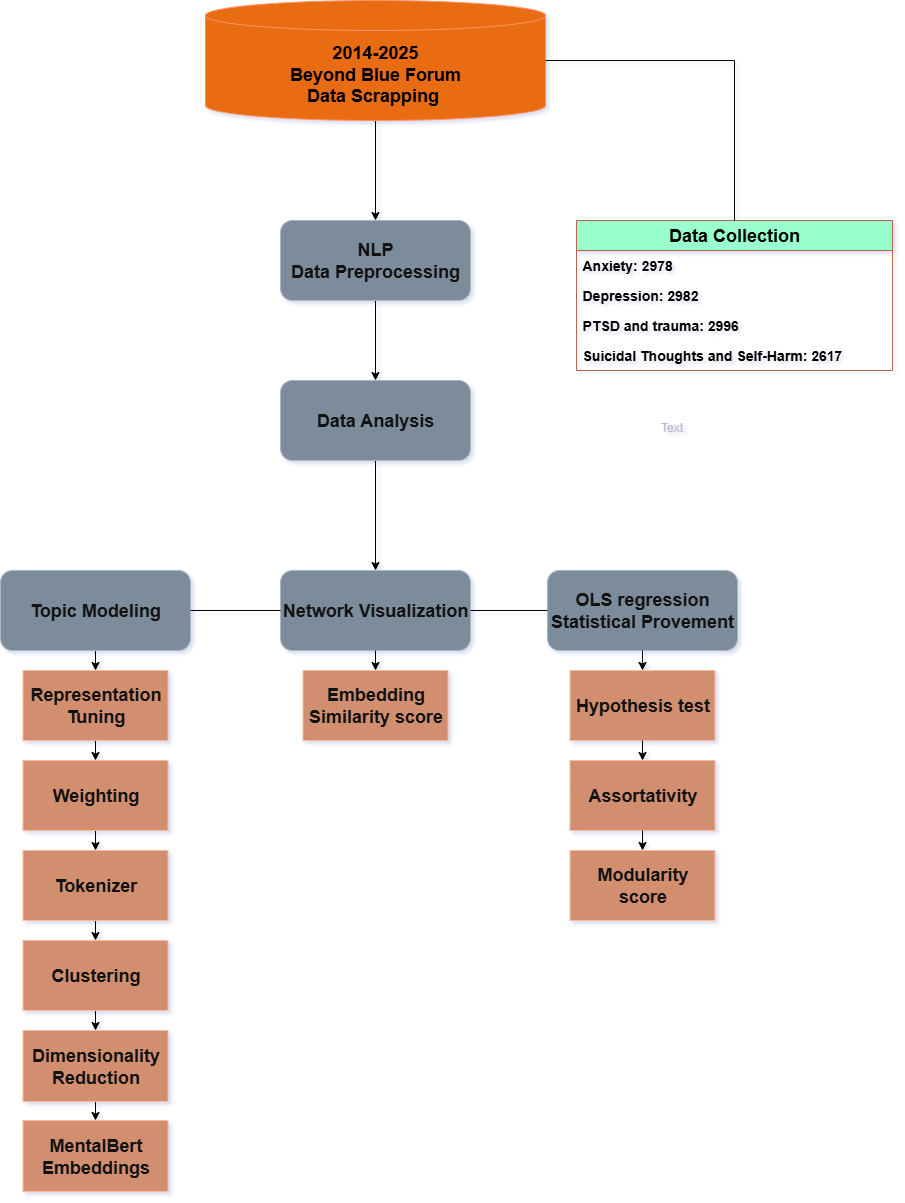

The diagram above was exported from draw.io. Its source (the exported page's mxGraphModel, read from the mxfile embedded in the PNG):
<mxGraphModel dx="2593" dy="1353" grid="0" gridSize="10" guides="1" tooltips="1" connect="1" arrows="1" fold="1" page="1" pageScale="1" pageWidth="827" pageHeight="1169" background="light-dark(#FFFFFF,#FFFFFF)" math="0" shadow="1">
  <root>
    <mxCell id="0" />
    <mxCell id="1" parent="0" />
    <mxCell id="LpX3FGePF67GAeOUI3Us-13" value="" style="edgeStyle=orthogonalEdgeStyle;rounded=0;orthogonalLoop=1;jettySize=auto;html=1;strokeColor=light-dark(#000000,#000000);" parent="1" source="iuZL-tFA74sUk1OsT1QP-1" target="iuZL-tFA74sUk1OsT1QP-2" edge="1">
      <mxGeometry relative="1" as="geometry" />
    </mxCell>
    <mxCell id="iuZL-tFA74sUk1OsT1QP-1" value="&lt;div&gt;&lt;font style=&quot;font-size: 18px; color: light-dark(rgb(0, 0, 0), rgb(0, 0, 0));&quot;&gt;&lt;b&gt;2014-2025&lt;/b&gt;&lt;/font&gt;&lt;/div&gt;&lt;div&gt;&lt;font style=&quot;font-size: 18px; color: light-dark(rgb(0, 0, 0), rgb(0, 0, 0));&quot;&gt;&lt;b&gt;Beyond Blue Forum&lt;/b&gt;&lt;/font&gt;&lt;/div&gt;&lt;font style=&quot;font-size: 18px; color: light-dark(rgb(0, 0, 0), rgb(0, 0, 0));&quot;&gt;&lt;b&gt;Data Scrapping&amp;nbsp;&lt;/b&gt;&lt;/font&gt;" style="shape=cylinder3;whiteSpace=wrap;html=1;boundedLbl=1;backgroundOutline=1;size=15;fillColor=#fa6800;fontColor=#000000;strokeColor=#C73500;" parent="1" vertex="1">
      <mxGeometry x="675" y="80" width="340" height="120" as="geometry" />
    </mxCell>
    <mxCell id="LpX3FGePF67GAeOUI3Us-14" style="edgeStyle=orthogonalEdgeStyle;rounded=0;orthogonalLoop=1;jettySize=auto;html=1;exitX=0.5;exitY=1;exitDx=0;exitDy=0;entryX=0.5;entryY=0;entryDx=0;entryDy=0;strokeColor=light-dark(#000000,#000000);" parent="1" source="iuZL-tFA74sUk1OsT1QP-2" target="iuZL-tFA74sUk1OsT1QP-3" edge="1">
      <mxGeometry relative="1" as="geometry" />
    </mxCell>
    <mxCell id="iuZL-tFA74sUk1OsT1QP-2" value="&lt;font style=&quot;font-size: 18px;&quot;&gt;&lt;b&gt;NLP&lt;/b&gt;&lt;/font&gt;&lt;div&gt;&lt;font style=&quot;font-size: 18px;&quot;&gt;&lt;b&gt;Data Preprocessing&lt;/b&gt;&lt;/font&gt;&lt;/div&gt;" style="rounded=1;whiteSpace=wrap;html=1;fillColor=#647687;fontColor=#ffffff;strokeColor=#314354;" parent="1" vertex="1">
      <mxGeometry x="750" y="300" width="190" height="80" as="geometry" />
    </mxCell>
    <mxCell id="LpX3FGePF67GAeOUI3Us-15" style="edgeStyle=orthogonalEdgeStyle;rounded=0;orthogonalLoop=1;jettySize=auto;html=1;exitX=0.5;exitY=1;exitDx=0;exitDy=0;entryX=0.5;entryY=0;entryDx=0;entryDy=0;strokeColor=light-dark(#000000,#000000);" parent="1" source="iuZL-tFA74sUk1OsT1QP-3" target="iuZL-tFA74sUk1OsT1QP-8" edge="1">
      <mxGeometry relative="1" as="geometry" />
    </mxCell>
    <mxCell id="iuZL-tFA74sUk1OsT1QP-3" value="&lt;span style=&quot;font-size: 18px;&quot;&gt;&lt;b&gt;Data Analysis&lt;/b&gt;&lt;/span&gt;" style="rounded=1;whiteSpace=wrap;html=1;fillColor=#647687;fontColor=#ffffff;strokeColor=#314354;" parent="1" vertex="1">
      <mxGeometry x="750" y="460" width="190" height="80" as="geometry" />
    </mxCell>
    <mxCell id="LpX3FGePF67GAeOUI3Us-7" style="edgeStyle=orthogonalEdgeStyle;rounded=0;orthogonalLoop=1;jettySize=auto;html=1;exitX=0.5;exitY=1;exitDx=0;exitDy=0;entryX=0.5;entryY=0;entryDx=0;entryDy=0;strokeColor=light-dark(#000000,#000000);" parent="1" source="iuZL-tFA74sUk1OsT1QP-4" target="LpX3FGePF67GAeOUI3Us-1" edge="1">
      <mxGeometry relative="1" as="geometry" />
    </mxCell>
    <mxCell id="iuZL-tFA74sUk1OsT1QP-4" value="&lt;span style=&quot;font-size: 18px;&quot;&gt;&lt;b&gt;Topic Modeling&lt;/b&gt;&lt;/span&gt;" style="rounded=1;whiteSpace=wrap;html=1;fillColor=#647687;fontColor=#ffffff;strokeColor=#314354;" parent="1" vertex="1">
      <mxGeometry x="470" y="650" width="190" height="80" as="geometry" />
    </mxCell>
    <mxCell id="iuZL-tFA74sUk1OsT1QP-8" value="&lt;div&gt;&lt;b style=&quot;font-size: 18px; background-color: transparent; color: light-dark(rgb(255, 255, 255), rgb(18, 18, 18));&quot;&gt;Network Visualization&lt;/b&gt;&lt;/div&gt;" style="rounded=1;whiteSpace=wrap;html=1;fillColor=#647687;fontColor=#ffffff;strokeColor=#314354;" parent="1" vertex="1">
      <mxGeometry x="750" y="650" width="190" height="80" as="geometry" />
    </mxCell>
    <mxCell id="Y6cbBsGR5biEdfKrUGYh-3" value="" style="edgeStyle=orthogonalEdgeStyle;rounded=0;orthogonalLoop=1;jettySize=auto;html=1;" edge="1" parent="1" source="iuZL-tFA74sUk1OsT1QP-9" target="Y6cbBsGR5biEdfKrUGYh-1">
      <mxGeometry relative="1" as="geometry" />
    </mxCell>
    <mxCell id="iuZL-tFA74sUk1OsT1QP-9" value="&lt;span style=&quot;&quot; lang=&quot;EN-US&quot;&gt;&lt;font face=&quot;Helvetica&quot; style=&quot;font-size: 18px;&quot;&gt;&lt;b style=&quot;&quot;&gt;OLS regression&lt;/b&gt;&lt;/font&gt;&lt;/span&gt;&lt;span style=&quot;font-weight: bold; font-size: 18px;&quot;&gt;&lt;br&gt;Statistical Provement&lt;/span&gt;" style="rounded=1;whiteSpace=wrap;html=1;fillColor=#647687;fontColor=#ffffff;strokeColor=#314354;" parent="1" vertex="1">
      <mxGeometry x="1017" y="650" width="190" height="80" as="geometry" />
    </mxCell>
    <mxCell id="LpX3FGePF67GAeOUI3Us-8" style="edgeStyle=orthogonalEdgeStyle;rounded=0;orthogonalLoop=1;jettySize=auto;html=1;exitX=0.5;exitY=1;exitDx=0;exitDy=0;entryX=0.5;entryY=0;entryDx=0;entryDy=0;strokeColor=light-dark(#000000,#000000);" parent="1" source="LpX3FGePF67GAeOUI3Us-1" target="LpX3FGePF67GAeOUI3Us-2" edge="1">
      <mxGeometry relative="1" as="geometry" />
    </mxCell>
    <mxCell id="LpX3FGePF67GAeOUI3Us-1" value="&lt;b&gt;&lt;font style=&quot;font-size: 18px;&quot;&gt;Representation Tuning&lt;/font&gt;&lt;/b&gt;" style="rounded=0;whiteSpace=wrap;html=1;fillColor=#a0522d;strokeColor=#6D1F00;fontColor=#ffffff;" parent="1" vertex="1">
      <mxGeometry x="492.5" y="750" width="145" height="70" as="geometry" />
    </mxCell>
    <mxCell id="LpX3FGePF67GAeOUI3Us-9" style="edgeStyle=orthogonalEdgeStyle;rounded=0;orthogonalLoop=1;jettySize=auto;html=1;exitX=0.5;exitY=1;exitDx=0;exitDy=0;entryX=0.5;entryY=0;entryDx=0;entryDy=0;strokeColor=light-dark(#000000,#000000);" parent="1" source="LpX3FGePF67GAeOUI3Us-2" target="LpX3FGePF67GAeOUI3Us-3" edge="1">
      <mxGeometry relative="1" as="geometry" />
    </mxCell>
    <mxCell id="LpX3FGePF67GAeOUI3Us-2" value="&lt;b&gt;&lt;font style=&quot;font-size: 18px;&quot;&gt;Weighting&lt;/font&gt;&lt;/b&gt;&lt;span style=&quot;color: rgba(0, 0, 0, 0); font-family: monospace; font-size: 0px; text-align: start; text-wrap-mode: nowrap;&quot;&gt;%3CmxGraphModel%3E%3Croot%3E%3CmxCell%20id%3D%220%22%2F%3E%3CmxCell%20id%3D%221%22%20parent%3D%220%22%2F%3E%3CmxCell%20id%3D%222%22%20value%3D%22%26lt%3Bb%26gt%3BRepresentation%20Tuning%26lt%3B%2Fb%26gt%3B%22%20style%3D%22rounded%3D0%3BwhiteSpace%3Dwrap%3Bhtml%3D1%3BfillColor%3D%23647687%3BstrokeColor%3D%23314354%3BfontColor%3D%23ffffff%3B%22%20vertex%3D%221%22%20parent%3D%221%22%3E%3CmxGeometry%20x%3D%22115%22%20y%3D%22880%22%20width%3D%22120%22%20height%3D%2260%22%20as%3D%22geometry%22%2F%3E%3C%2FmxCell%3E%3C%2Froot%3E%3C%2FmxGraphModel%3E&lt;/span&gt;" style="rounded=0;whiteSpace=wrap;html=1;fillColor=#a0522d;strokeColor=#6D1F00;fontColor=#ffffff;" parent="1" vertex="1">
      <mxGeometry x="492.5" y="840" width="145" height="70" as="geometry" />
    </mxCell>
    <mxCell id="LpX3FGePF67GAeOUI3Us-10" style="edgeStyle=orthogonalEdgeStyle;rounded=0;orthogonalLoop=1;jettySize=auto;html=1;exitX=0.5;exitY=1;exitDx=0;exitDy=0;entryX=0.5;entryY=0;entryDx=0;entryDy=0;strokeColor=light-dark(#000000,#000000);" parent="1" source="LpX3FGePF67GAeOUI3Us-3" target="LpX3FGePF67GAeOUI3Us-4" edge="1">
      <mxGeometry relative="1" as="geometry" />
    </mxCell>
    <mxCell id="LpX3FGePF67GAeOUI3Us-3" value="&lt;b&gt;&lt;font style=&quot;font-size: 18px;&quot;&gt;Tokenizer&lt;/font&gt;&lt;/b&gt;" style="rounded=0;whiteSpace=wrap;html=1;fillColor=#a0522d;strokeColor=#6D1F00;fontColor=#ffffff;" parent="1" vertex="1">
      <mxGeometry x="492.5" y="930" width="145" height="70" as="geometry" />
    </mxCell>
    <mxCell id="LpX3FGePF67GAeOUI3Us-11" style="edgeStyle=orthogonalEdgeStyle;rounded=0;orthogonalLoop=1;jettySize=auto;html=1;exitX=0.5;exitY=1;exitDx=0;exitDy=0;entryX=0.5;entryY=0;entryDx=0;entryDy=0;strokeColor=light-dark(#000000,#000000);" parent="1" source="LpX3FGePF67GAeOUI3Us-4" target="LpX3FGePF67GAeOUI3Us-5" edge="1">
      <mxGeometry relative="1" as="geometry" />
    </mxCell>
    <mxCell id="LpX3FGePF67GAeOUI3Us-4" value="&lt;b&gt;&lt;font style=&quot;font-size: 18px;&quot;&gt;Clustering&lt;/font&gt;&lt;/b&gt;" style="rounded=0;whiteSpace=wrap;html=1;fillColor=#a0522d;strokeColor=#6D1F00;fontColor=#ffffff;" parent="1" vertex="1">
      <mxGeometry x="492.5" y="1020" width="145" height="70" as="geometry" />
    </mxCell>
    <mxCell id="LpX3FGePF67GAeOUI3Us-12" style="edgeStyle=orthogonalEdgeStyle;rounded=0;orthogonalLoop=1;jettySize=auto;html=1;exitX=0.5;exitY=1;exitDx=0;exitDy=0;entryX=0.5;entryY=0;entryDx=0;entryDy=0;strokeColor=light-dark(#000000,#000000);" parent="1" source="LpX3FGePF67GAeOUI3Us-5" target="LpX3FGePF67GAeOUI3Us-6" edge="1">
      <mxGeometry relative="1" as="geometry" />
    </mxCell>
    <mxCell id="LpX3FGePF67GAeOUI3Us-5" value="&lt;b&gt;&lt;font style=&quot;font-size: 18px;&quot;&gt;Dimensionality&lt;/font&gt;&lt;/b&gt;&lt;div&gt;&lt;b&gt;&lt;font style=&quot;font-size: 18px;&quot;&gt;Reduction&lt;/font&gt;&lt;/b&gt;&lt;/div&gt;" style="rounded=0;whiteSpace=wrap;html=1;fillColor=#a0522d;strokeColor=#6D1F00;fontColor=#ffffff;" parent="1" vertex="1">
      <mxGeometry x="492.5" y="1110" width="145" height="71" as="geometry" />
    </mxCell>
    <mxCell id="LpX3FGePF67GAeOUI3Us-6" value="&lt;b&gt;&lt;font style=&quot;font-size: 18px;&quot;&gt;MentalBert&lt;/font&gt;&lt;/b&gt;&lt;div&gt;&lt;b&gt;&lt;font style=&quot;font-size: 18px;&quot;&gt;Embeddings&lt;/font&gt;&lt;/b&gt;&lt;/div&gt;" style="rounded=0;whiteSpace=wrap;html=1;fillColor=#a0522d;strokeColor=#6D1F00;fontColor=#ffffff;" parent="1" vertex="1">
      <mxGeometry x="492.5" y="1200" width="145" height="71" as="geometry" />
    </mxCell>
    <mxCell id="LpX3FGePF67GAeOUI3Us-16" value="" style="endArrow=none;html=1;rounded=0;entryX=0;entryY=0.5;entryDx=0;entryDy=0;exitX=1;exitY=0.5;exitDx=0;exitDy=0;strokeColor=light-dark(#000000,#000000);" parent="1" source="iuZL-tFA74sUk1OsT1QP-8" target="iuZL-tFA74sUk1OsT1QP-9" edge="1">
      <mxGeometry width="50" height="50" relative="1" as="geometry">
        <mxPoint x="1010" y="550" as="sourcePoint" />
        <mxPoint x="1060" y="500" as="targetPoint" />
      </mxGeometry>
    </mxCell>
    <mxCell id="LpX3FGePF67GAeOUI3Us-17" value="" style="endArrow=none;html=1;rounded=0;entryX=0;entryY=0.5;entryDx=0;entryDy=0;exitX=1;exitY=0.5;exitDx=0;exitDy=0;strokeColor=light-dark(#000000,#000000);" parent="1" source="iuZL-tFA74sUk1OsT1QP-4" target="iuZL-tFA74sUk1OsT1QP-8" edge="1">
      <mxGeometry width="50" height="50" relative="1" as="geometry">
        <mxPoint x="650" y="590" as="sourcePoint" />
        <mxPoint x="800" y="590" as="targetPoint" />
      </mxGeometry>
    </mxCell>
    <mxCell id="LpX3FGePF67GAeOUI3Us-19" value="Text" style="text;html=1;align=center;verticalAlign=middle;resizable=0;points=[];autosize=1;strokeColor=none;fillColor=none;fontColor=#393C56;" parent="1" vertex="1">
      <mxGeometry x="1121" y="494" width="40" height="26" as="geometry" />
    </mxCell>
    <mxCell id="LpX3FGePF67GAeOUI3Us-20" value="&lt;span style=&quot;font-size: 18px; font-weight: 700;&quot;&gt;Data Collection&lt;/span&gt;" style="swimlane;fontStyle=0;childLayout=stackLayout;horizontal=1;startSize=30;horizontalStack=0;resizeParent=1;resizeParentMax=0;resizeLast=0;collapsible=1;marginBottom=0;whiteSpace=wrap;html=1;strokeColor=#E07A5F;fontColor=light-dark(#000000,#000000);fillColor=light-dark(#F2CC8F,#99FFCC);labelBackgroundColor=none;labelBorderColor=none;textShadow=0;" parent="1" vertex="1">
      <mxGeometry x="1046" y="300" width="316" height="150" as="geometry">
        <mxRectangle x="1123" y="253" width="166" height="34" as="alternateBounds" />
      </mxGeometry>
    </mxCell>
    <mxCell id="LpX3FGePF67GAeOUI3Us-21" value="&lt;font style=&quot;color: light-dark(rgb(0, 0, 0), rgb(0, 0, 0)); font-size: 14px;&quot;&gt;&lt;b style=&quot;&quot;&gt;Anxiety: 2978&lt;/b&gt;&lt;/font&gt;" style="text;strokeColor=none;fillColor=none;align=left;verticalAlign=middle;spacingLeft=4;spacingRight=4;overflow=hidden;points=[[0,0.5],[1,0.5]];portConstraint=eastwest;rotatable=0;whiteSpace=wrap;html=1;fontColor=#393C56;" parent="LpX3FGePF67GAeOUI3Us-20" vertex="1">
      <mxGeometry y="30" width="316" height="30" as="geometry" />
    </mxCell>
    <mxCell id="LpX3FGePF67GAeOUI3Us-22" value="&lt;span&gt;&lt;font style=&quot;color: light-dark(rgb(0, 0, 0), rgb(0, 0, 0)); font-size: 14px;&quot;&gt;&lt;b style=&quot;&quot;&gt;Depression: 2982&lt;/b&gt;&lt;/font&gt;&lt;/span&gt;" style="text;strokeColor=none;fillColor=none;align=left;verticalAlign=middle;spacingLeft=4;spacingRight=4;overflow=hidden;points=[[0,0.5],[1,0.5]];portConstraint=eastwest;rotatable=0;whiteSpace=wrap;html=1;fontColor=#393C56;" parent="LpX3FGePF67GAeOUI3Us-20" vertex="1">
      <mxGeometry y="60" width="316" height="30" as="geometry" />
    </mxCell>
    <mxCell id="LpX3FGePF67GAeOUI3Us-23" value="&lt;span&gt;&lt;font style=&quot;color: light-dark(rgb(0, 0, 0), rgb(0, 0, 0)); font-size: 14px;&quot;&gt;&lt;b style=&quot;&quot;&gt;PTSD and trauma: 2996&lt;/b&gt;&lt;/font&gt;&lt;/span&gt;" style="text;strokeColor=none;fillColor=none;align=left;verticalAlign=middle;spacingLeft=4;spacingRight=4;overflow=hidden;points=[[0,0.5],[1,0.5]];portConstraint=eastwest;rotatable=0;whiteSpace=wrap;html=1;fontColor=#393C56;" parent="LpX3FGePF67GAeOUI3Us-20" vertex="1">
      <mxGeometry y="90" width="316" height="30" as="geometry" />
    </mxCell>
    <mxCell id="LpX3FGePF67GAeOUI3Us-26" style="text;strokeColor=none;fillColor=none;align=left;verticalAlign=middle;spacingLeft=4;spacingRight=4;overflow=hidden;points=[[0,0.5],[1,0.5]];portConstraint=eastwest;rotatable=0;whiteSpace=wrap;html=1;fontColor=#393C56;" parent="LpX3FGePF67GAeOUI3Us-20" vertex="1">
      <mxGeometry y="120" width="316" height="30" as="geometry" />
    </mxCell>
    <mxCell id="LpX3FGePF67GAeOUI3Us-25" value="&lt;b&gt;&lt;font style=&quot;color: light-dark(rgb(0, 0, 0), rgb(0, 0, 0)); font-size: 14px;&quot; face=&quot;Helvetica&quot;&gt;Suicidal Thoughts and Self-Harm: 2617&lt;/font&gt;&lt;/b&gt;" style="text;strokeColor=none;fillColor=none;align=left;verticalAlign=middle;spacingLeft=4;spacingRight=4;overflow=hidden;points=[[0,0.5],[1,0.5]];portConstraint=eastwest;rotatable=0;whiteSpace=wrap;html=1;fontColor=#393C56;" parent="1" vertex="1">
      <mxGeometry x="1046" y="420" width="279" height="30" as="geometry" />
    </mxCell>
    <mxCell id="LpX3FGePF67GAeOUI3Us-27" value="" style="endArrow=none;html=1;rounded=0;entryX=0.5;entryY=0;entryDx=0;entryDy=0;exitX=1;exitY=0.5;exitDx=0;exitDy=0;strokeColor=light-dark(#000000,#000000);exitPerimeter=0;" parent="1" source="iuZL-tFA74sUk1OsT1QP-1" target="LpX3FGePF67GAeOUI3Us-20" edge="1">
      <mxGeometry width="50" height="50" relative="1" as="geometry">
        <mxPoint x="1166" y="142" as="sourcePoint" />
        <mxPoint x="1316" y="142" as="targetPoint" />
        <Array as="points">
          <mxPoint x="1204" y="140" />
        </Array>
      </mxGeometry>
    </mxCell>
    <mxCell id="LpX3FGePF67GAeOUI3Us-28" value="&lt;b&gt;&lt;font style=&quot;font-size: 18px;&quot;&gt;Embedding&lt;/font&gt;&lt;/b&gt;&lt;div&gt;&lt;b&gt;&lt;font style=&quot;font-size: 18px;&quot;&gt;Similarity score&lt;/font&gt;&lt;/b&gt;&lt;/div&gt;" style="rounded=0;whiteSpace=wrap;html=1;fillColor=#a0522d;strokeColor=#6D1F00;fontColor=#ffffff;" parent="1" vertex="1">
      <mxGeometry x="772.5" y="750" width="145" height="70" as="geometry" />
    </mxCell>
    <mxCell id="LpX3FGePF67GAeOUI3Us-30" style="edgeStyle=orthogonalEdgeStyle;rounded=0;orthogonalLoop=1;jettySize=auto;html=1;exitX=0.5;exitY=1;exitDx=0;exitDy=0;entryX=0.5;entryY=0;entryDx=0;entryDy=0;strokeColor=light-dark(#000000,#000000);" parent="1" source="iuZL-tFA74sUk1OsT1QP-8" target="LpX3FGePF67GAeOUI3Us-28" edge="1">
      <mxGeometry relative="1" as="geometry">
        <mxPoint x="880" y="760" as="sourcePoint" />
        <mxPoint x="880" y="780" as="targetPoint" />
      </mxGeometry>
    </mxCell>
    <mxCell id="Y6cbBsGR5biEdfKrUGYh-1" value="&lt;span style=&quot;font-size: 18px;&quot;&gt;&lt;b&gt;Hypothesis test&lt;/b&gt;&lt;/span&gt;" style="rounded=0;whiteSpace=wrap;html=1;fillColor=#a0522d;strokeColor=#6D1F00;fontColor=#ffffff;" vertex="1" parent="1">
      <mxGeometry x="1039.5" y="750" width="145" height="70" as="geometry" />
    </mxCell>
    <mxCell id="Y6cbBsGR5biEdfKrUGYh-2" style="edgeStyle=orthogonalEdgeStyle;rounded=0;orthogonalLoop=1;jettySize=auto;html=1;exitX=0.5;exitY=1;exitDx=0;exitDy=0;entryX=0.5;entryY=0;entryDx=0;entryDy=0;strokeColor=light-dark(#000000,#000000);" edge="1" parent="1" target="Y6cbBsGR5biEdfKrUGYh-1" source="iuZL-tFA74sUk1OsT1QP-9">
      <mxGeometry relative="1" as="geometry">
        <mxPoint x="1154.5" y="863" as="sourcePoint" />
        <mxPoint x="1189.5" y="913" as="targetPoint" />
      </mxGeometry>
    </mxCell>
    <mxCell id="Y6cbBsGR5biEdfKrUGYh-4" value="&lt;span style=&quot;font-size: 18px;&quot;&gt;&lt;b&gt;Assortativity&lt;/b&gt;&lt;/span&gt;" style="rounded=0;whiteSpace=wrap;html=1;fillColor=#a0522d;strokeColor=#6D1F00;fontColor=#ffffff;" vertex="1" parent="1">
      <mxGeometry x="1039.5" y="840" width="145" height="70" as="geometry" />
    </mxCell>
    <mxCell id="Y6cbBsGR5biEdfKrUGYh-5" value="&lt;span style=&quot;font-size: 18px;&quot;&gt;&lt;b&gt;Modularity&lt;/b&gt;&lt;/span&gt;&lt;div&gt;&lt;span style=&quot;font-size: 18px;&quot;&gt;&lt;b&gt;score&lt;/b&gt;&lt;/span&gt;&lt;/div&gt;" style="rounded=0;whiteSpace=wrap;html=1;fillColor=#a0522d;strokeColor=#6D1F00;fontColor=#ffffff;" vertex="1" parent="1">
      <mxGeometry x="1039.5" y="930" width="145" height="70" as="geometry" />
    </mxCell>
    <mxCell id="Y6cbBsGR5biEdfKrUGYh-7" style="edgeStyle=orthogonalEdgeStyle;rounded=0;orthogonalLoop=1;jettySize=auto;html=1;exitX=0.5;exitY=1;exitDx=0;exitDy=0;strokeColor=light-dark(#000000,#000000);entryX=0.5;entryY=0;entryDx=0;entryDy=0;" edge="1" parent="1" source="Y6cbBsGR5biEdfKrUGYh-1" target="Y6cbBsGR5biEdfKrUGYh-4">
      <mxGeometry relative="1" as="geometry">
        <mxPoint x="1274" y="901" as="sourcePoint" />
        <mxPoint x="1274" y="916" as="targetPoint" />
      </mxGeometry>
    </mxCell>
    <mxCell id="Y6cbBsGR5biEdfKrUGYh-8" style="edgeStyle=orthogonalEdgeStyle;rounded=0;orthogonalLoop=1;jettySize=auto;html=1;exitX=0.5;exitY=1;exitDx=0;exitDy=0;strokeColor=light-dark(#000000,#000000);entryX=0.5;entryY=0;entryDx=0;entryDy=0;" edge="1" parent="1" source="Y6cbBsGR5biEdfKrUGYh-4" target="Y6cbBsGR5biEdfKrUGYh-5">
      <mxGeometry relative="1" as="geometry">
        <mxPoint x="1255" y="1028" as="sourcePoint" />
        <mxPoint x="1400" y="1115" as="targetPoint" />
      </mxGeometry>
    </mxCell>
  </root>
</mxGraphModel>